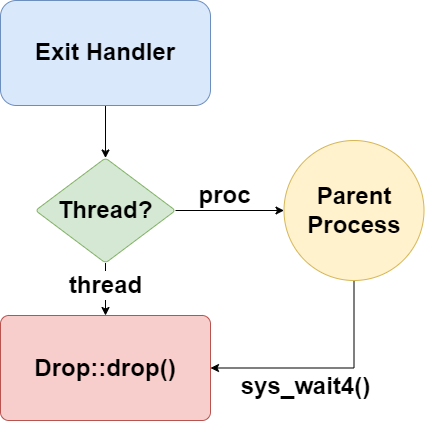

The diagram above was exported from draw.io. Its source (the exported page's mxGraphModel, read from the mxfile embedded in the PNG):
<mxGraphModel dx="1018" dy="686" grid="1" gridSize="10" guides="1" tooltips="1" connect="1" arrows="1" fold="1" page="1" pageScale="1" pageWidth="827" pageHeight="1169" math="0" shadow="0">
  <root>
    <mxCell id="0" />
    <mxCell id="1" parent="0" />
    <mxCell id="p1zQNcmMb9cmCYn12KOV-15" value="" style="group;fontSize=24;" vertex="1" connectable="0" parent="1">
      <mxGeometry x="220" y="165" width="423.5" height="420" as="geometry" />
    </mxCell>
    <mxCell id="p1zQNcmMb9cmCYn12KOV-4" value="" style="edgeStyle=orthogonalEdgeStyle;rounded=0;orthogonalLoop=1;jettySize=auto;html=1;movable=1;resizable=1;rotatable=1;deletable=1;editable=1;locked=0;connectable=1;fontSize=24;fontStyle=1" edge="1" parent="p1zQNcmMb9cmCYn12KOV-15" source="p1zQNcmMb9cmCYn12KOV-5" target="p1zQNcmMb9cmCYn12KOV-10">
      <mxGeometry relative="1" as="geometry" />
    </mxCell>
    <mxCell id="p1zQNcmMb9cmCYn12KOV-5" value="Exit Handler" style="rounded=1;whiteSpace=wrap;html=1;movable=1;resizable=1;rotatable=1;deletable=1;editable=1;locked=0;connectable=1;fillColor=#dae8fc;strokeColor=#6c8ebf;container=0;fontSize=24;fontStyle=1" vertex="1" parent="p1zQNcmMb9cmCYn12KOV-15">
      <mxGeometry width="210" height="105" as="geometry" />
    </mxCell>
    <mxCell id="p1zQNcmMb9cmCYn12KOV-6" value="" style="edgeStyle=orthogonalEdgeStyle;rounded=0;orthogonalLoop=1;jettySize=auto;html=1;movable=1;resizable=1;rotatable=1;deletable=1;editable=1;locked=0;connectable=1;fontSize=24;fontStyle=1" edge="1" parent="p1zQNcmMb9cmCYn12KOV-15" source="p1zQNcmMb9cmCYn12KOV-10" target="p1zQNcmMb9cmCYn12KOV-11">
      <mxGeometry relative="1" as="geometry" />
    </mxCell>
    <mxCell id="p1zQNcmMb9cmCYn12KOV-7" value="thread" style="edgeLabel;html=1;align=center;verticalAlign=middle;resizable=1;points=[];movable=1;rotatable=1;deletable=1;editable=1;locked=0;connectable=1;container=0;fontSize=24;fontStyle=1" vertex="1" connectable="0" parent="p1zQNcmMb9cmCYn12KOV-6">
      <mxGeometry x="0.3041" y="-1" relative="1" as="geometry">
        <mxPoint x="1" y="-12" as="offset" />
      </mxGeometry>
    </mxCell>
    <mxCell id="p1zQNcmMb9cmCYn12KOV-8" value="" style="edgeStyle=orthogonalEdgeStyle;rounded=0;orthogonalLoop=1;jettySize=auto;html=1;movable=1;resizable=1;rotatable=1;deletable=1;editable=1;locked=0;connectable=1;fontSize=24;fontStyle=1" edge="1" parent="p1zQNcmMb9cmCYn12KOV-15" source="p1zQNcmMb9cmCYn12KOV-10" target="p1zQNcmMb9cmCYn12KOV-14">
      <mxGeometry relative="1" as="geometry" />
    </mxCell>
    <mxCell id="p1zQNcmMb9cmCYn12KOV-9" value="proc" style="edgeLabel;html=1;align=center;verticalAlign=middle;resizable=1;points=[];movable=1;rotatable=1;deletable=1;editable=1;locked=0;connectable=1;container=0;fontSize=24;fontStyle=1" vertex="1" connectable="0" parent="p1zQNcmMb9cmCYn12KOV-8">
      <mxGeometry x="-0.1083" y="-2" relative="1" as="geometry">
        <mxPoint y="-17" as="offset" />
      </mxGeometry>
    </mxCell>
    <mxCell id="p1zQNcmMb9cmCYn12KOV-10" value="Thread?" style="rhombus;whiteSpace=wrap;html=1;rounded=1;arcSize=8;movable=1;resizable=1;rotatable=1;deletable=1;editable=1;locked=0;connectable=1;fillColor=#d5e8d4;strokeColor=#82b366;container=0;fontSize=24;fontStyle=1" vertex="1" parent="p1zQNcmMb9cmCYn12KOV-15">
      <mxGeometry x="35" y="157.5" width="140" height="105" as="geometry" />
    </mxCell>
    <mxCell id="p1zQNcmMb9cmCYn12KOV-11" value="Drop::drop()" style="whiteSpace=wrap;html=1;rounded=1;arcSize=8;movable=1;resizable=1;rotatable=1;deletable=1;editable=1;locked=0;connectable=1;fillColor=#f8cecc;strokeColor=#b85450;container=0;fontSize=24;fontStyle=1" vertex="1" parent="p1zQNcmMb9cmCYn12KOV-15">
      <mxGeometry y="315" width="210" height="105" as="geometry" />
    </mxCell>
    <mxCell id="p1zQNcmMb9cmCYn12KOV-12" style="edgeStyle=orthogonalEdgeStyle;rounded=0;orthogonalLoop=1;jettySize=auto;html=1;movable=1;resizable=1;rotatable=1;deletable=1;editable=1;locked=0;connectable=1;fontSize=24;fontStyle=1" edge="1" parent="p1zQNcmMb9cmCYn12KOV-15" source="p1zQNcmMb9cmCYn12KOV-14" target="p1zQNcmMb9cmCYn12KOV-11">
      <mxGeometry relative="1" as="geometry">
        <Array as="points">
          <mxPoint x="353.5" y="367.5" />
        </Array>
      </mxGeometry>
    </mxCell>
    <mxCell id="p1zQNcmMb9cmCYn12KOV-13" value="sys_wait4()" style="edgeLabel;html=1;align=center;verticalAlign=middle;resizable=0;points=[];container=0;fontSize=24;fontStyle=1" vertex="1" connectable="0" parent="p1zQNcmMb9cmCYn12KOV-12">
      <mxGeometry x="0.3485" y="-1" relative="1" as="geometry">
        <mxPoint x="19" y="19" as="offset" />
      </mxGeometry>
    </mxCell>
    <mxCell id="p1zQNcmMb9cmCYn12KOV-14" value="Parent&lt;div style=&quot;font-size: 24px;&quot;&gt;Process&lt;/div&gt;" style="ellipse;whiteSpace=wrap;html=1;rounded=1;arcSize=8;movable=1;resizable=1;rotatable=1;deletable=1;editable=1;locked=0;connectable=1;fillColor=#fff2cc;strokeColor=#d6b656;container=0;fontSize=24;fontStyle=1" vertex="1" parent="p1zQNcmMb9cmCYn12KOV-15">
      <mxGeometry x="283.5" y="140" width="140" height="140" as="geometry" />
    </mxCell>
  </root>
</mxGraphModel>